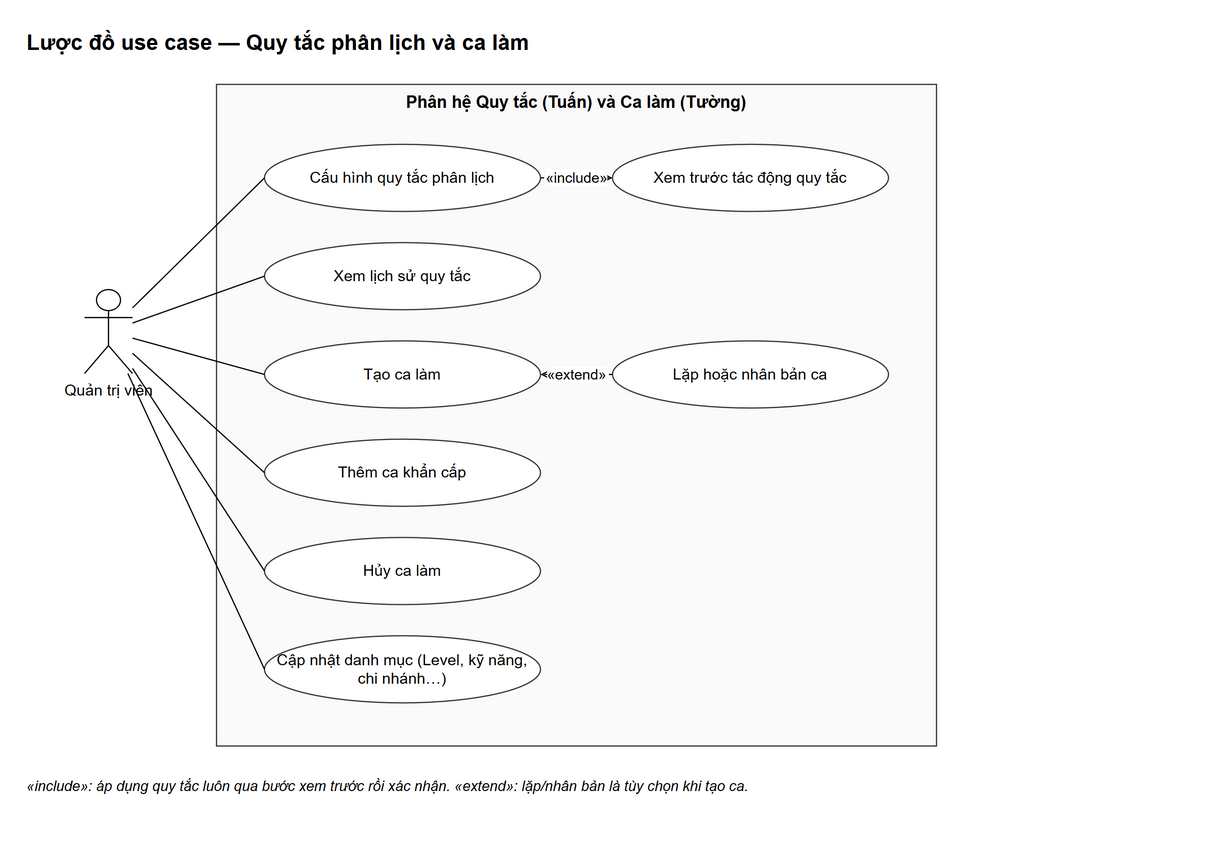

The diagram above was exported from draw.io. Its source (the exported page's mxGraphModel, read from the mxfile embedded in the PNG):
<mxGraphModel grid="0" page="0" math="0" shadow="0">
  <root>
    <mxCell id="0" />
    <mxCell id="1" parent="0" />
    <mxCell id="v1" value="Lược đồ use case — Quy tắc phân lịch và ca làm" style="text;html=1;fontSize=18;fontStyle=1;align=left;verticalAlign=middle;" vertex="1" parent="1">
      <mxGeometry x="0" y="-50" width="980" height="30" as="geometry" />
    </mxCell>
    <mxCell id="v2" value="Phân hệ Quy tắc (Tuấn) và Ca làm (Tường)" style="rounded=0;whiteSpace=wrap;html=1;fillColor=#fafafa;strokeColor=#333333;verticalAlign=top;fontStyle=1;fontSize=14;" vertex="1" parent="1">
      <mxGeometry x="160" y="0" width="600" height="552" as="geometry" />
    </mxCell>
    <mxCell id="v3" value="Cấu hình quy tắc phân lịch" style="ellipse;whiteSpace=wrap;html=1;fontSize=13;fillColor=#ffffff;strokeColor=#333333;" vertex="1" parent="1">
      <mxGeometry x="200" y="50" width="230" height="56" as="geometry" />
    </mxCell>
    <mxCell id="v4" value="Xem lịch sử quy tắc" style="ellipse;whiteSpace=wrap;html=1;fontSize=13;fillColor=#ffffff;strokeColor=#333333;" vertex="1" parent="1">
      <mxGeometry x="200" y="132" width="230" height="56" as="geometry" />
    </mxCell>
    <mxCell id="v5" value="Tạo ca làm" style="ellipse;whiteSpace=wrap;html=1;fontSize=13;fillColor=#ffffff;strokeColor=#333333;" vertex="1" parent="1">
      <mxGeometry x="200" y="214" width="230" height="56" as="geometry" />
    </mxCell>
    <mxCell id="v6" value="Thêm ca khẩn cấp" style="ellipse;whiteSpace=wrap;html=1;fontSize=13;fillColor=#ffffff;strokeColor=#333333;" vertex="1" parent="1">
      <mxGeometry x="200" y="296" width="230" height="56" as="geometry" />
    </mxCell>
    <mxCell id="v7" value="Hủy ca làm" style="ellipse;whiteSpace=wrap;html=1;fontSize=13;fillColor=#ffffff;strokeColor=#333333;" vertex="1" parent="1">
      <mxGeometry x="200" y="378" width="230" height="56" as="geometry" />
    </mxCell>
    <mxCell id="v8" value="Xem trước tác động quy tắc" style="ellipse;whiteSpace=wrap;html=1;fontSize=13;fillColor=#ffffff;strokeColor=#333333;" vertex="1" parent="1">
      <mxGeometry x="490" y="50" width="230" height="56" as="geometry" />
    </mxCell>
    <mxCell id="v9" value="Lặp hoặc nhân bản ca" style="ellipse;whiteSpace=wrap;html=1;fontSize=13;fillColor=#ffffff;strokeColor=#333333;" vertex="1" parent="1">
      <mxGeometry x="490" y="214" width="230" height="56" as="geometry" />
    </mxCell>
    <mxCell id="v10" value="Cập nhật danh mục (Level, kỹ năng, chi nhánh…)" style="ellipse;whiteSpace=wrap;html=1;fontSize=13;fillColor=#ffffff;strokeColor=#333333;" vertex="1" parent="1">
      <mxGeometry x="200" y="460" width="230" height="56" as="geometry" />
    </mxCell>
    <mxCell id="v11" value="Quản trị viên" style="shape=umlActor;verticalLabelPosition=bottom;verticalAlign=top;html=1;fontSize=13;" vertex="1" parent="1">
      <mxGeometry x="50" y="171.20000000000002" width="40" height="70" as="geometry" />
    </mxCell>
    <mxCell id="e12" value="" style="html=1;fontSize=12;endArrow=none;entryX=0;entryY=0.5;" edge="1" parent="1" source="v11" target="v3">
      <mxGeometry relative="1" as="geometry" />
    </mxCell>
    <mxCell id="e13" value="" style="html=1;fontSize=12;endArrow=none;entryX=0;entryY=0.5;" edge="1" parent="1" source="v11" target="v4">
      <mxGeometry relative="1" as="geometry" />
    </mxCell>
    <mxCell id="e14" value="" style="html=1;fontSize=12;endArrow=none;entryX=0;entryY=0.5;" edge="1" parent="1" source="v11" target="v5">
      <mxGeometry relative="1" as="geometry" />
    </mxCell>
    <mxCell id="e15" value="" style="html=1;fontSize=12;endArrow=none;entryX=0;entryY=0.5;" edge="1" parent="1" source="v11" target="v6">
      <mxGeometry relative="1" as="geometry" />
    </mxCell>
    <mxCell id="e16" value="" style="html=1;fontSize=12;endArrow=none;entryX=0;entryY=0.5;" edge="1" parent="1" source="v11" target="v7">
      <mxGeometry relative="1" as="geometry" />
    </mxCell>
    <mxCell id="e17" value="" style="html=1;fontSize=12;endArrow=none;entryX=0;entryY=0.5;" edge="1" parent="1" source="v11" target="v10">
      <mxGeometry relative="1" as="geometry" />
    </mxCell>
    <mxCell id="e18" value="«include»" style="html=1;fontSize=12;endArrow=open;endFill=0;dashed=1;labelBackgroundColor=#ffffff;" edge="1" parent="1" source="v3" target="v8">
      <mxGeometry relative="1" as="geometry" />
    </mxCell>
    <mxCell id="e19" value="«extend»" style="html=1;fontSize=12;endArrow=open;endFill=0;dashed=1;labelBackgroundColor=#ffffff;" edge="1" parent="1" source="v9" target="v5">
      <mxGeometry relative="1" as="geometry" />
    </mxCell>
    <mxCell id="v20" value="«include»: áp dụng quy tắc luôn qua bước xem trước rồi xác nhận. «extend»: lặp/nhân bản là tùy chọn khi tạo ca." style="text;html=1;whiteSpace=wrap;fontSize=12;align=left;verticalAlign=top;fontStyle=2;" vertex="1" parent="1">
      <mxGeometry x="0" y="572" width="980" height="40" as="geometry" />
    </mxCell>
  </root>
</mxGraphModel>